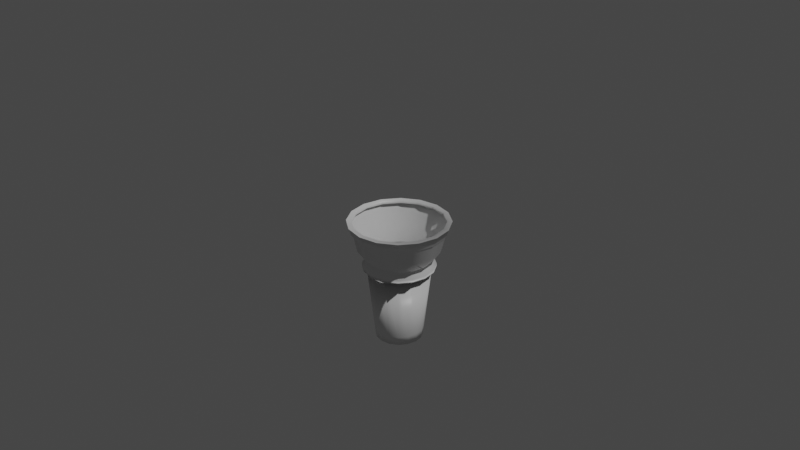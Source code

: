 # Source: 20220105_ice_cream_0001.blend  (saved by Blender 3.0.21; exported with 4.5.12 LTS)
import bpy
from mathutils import Matrix  # noqa: F401  (used for matrix-valued properties, if any)

bpy.ops.wm.read_factory_settings(use_empty=True)
scene = bpy.context.scene
scene.name = 'Scene'

# ---- collections
col_collection = bpy.data.collections.new('Collection'); scene.collection.children.link(col_collection)

# ---- materials (node trees are filled in below, after node groups)
mat_material = bpy.data.materials.new('Material')
mat_material.alpha_threshold = 0.0
mat_material.use_transparent_shadow = False
mat_material.line_color = (0.0, 0.0, 0.0, 1.0)

# ---- material node trees
mat_material.use_nodes = True; mat_material.node_tree.nodes.clear()
_N = mat_material.node_tree.nodes; _L = mat_material.node_tree.links
n0 = _N.new('ShaderNodeOutputMaterial'); n0.name = 'Material Output'; n0.location = (300, 300)
n1 = _N.new('ShaderNodeBsdfPrincipled'); n1.name = 'Principled BSDF'; n1.location = (10, 300)
n1.distribution = 'GGX'
n1.subsurface_method = 'BURLEY'
n1.inputs[2].default_value = 0.4
n1.inputs[3].default_value = 1.45
n1.inputs[27].default_value = (0.0, 0.0, 0.0, 1.0)
n1.inputs[28].default_value = 1.0
_L.new(n1.outputs[0], n0.inputs[0])
n0.is_active_output = True

# ---- world
world_world = bpy.data.worlds.new('World'); scene.world = world_world
world_world.use_nodes = True; world_world.node_tree.nodes.clear()
_N = world_world.node_tree.nodes; _L = world_world.node_tree.links
n0 = _N.new('ShaderNodeOutputWorld'); n0.name = 'World Output'; n0.location = (300, 300)
n1 = _N.new('ShaderNodeBackground'); n1.name = 'Background'; n1.location = (10, 300)
n1.inputs[0].default_value = (0.05088, 0.05088, 0.05088, 1.0)
_L.new(n1.outputs[0], n0.inputs[0])
n0.is_active_output = True
world_world.color = (0.05088, 0.05088, 0.05088)
world_world.use_sun_shadow = False
world_world.sun_shadow_jitter_overblur = 0.0

# ---- cameras
cam_camera = bpy.data.cameras.new('Camera')
cam_camera.clip_end = 100.0
cam_camera.ortho_scale = 7.314

# ---- lights
light_light = bpy.data.lights.new('Light', 'POINT')
light_light.transmission_factor = 0.0
light_light.energy = 1000.0
light_light.shadow_soft_size = 0.1
light_light.shadow_maximum_resolution = 0.006
light_light.use_absolute_resolution = True

# ---- meshes
me_cube = bpy.data.meshes.new('Cube')
me_cube.from_pydata([(3.98e-19, 0.2514, -1.349), (0.0, 0.4514, -0.2988), (3.184e-17, 0.3516, -0.4329), (0.0, 0.5414, -0.02129), (0.0, 0.4866, -0.02129), (0.0, 0.0, -1.351), (0.0, 0.4866, -0.05355), (5.091e-18, 0.4859, -0.1371), (-7.961e-19, 0.3371, -0.5799), (3.184e-17, 0.3516, -0.456), (2.09e-17, 0.3867, -0.5053), (2.09e-17, 0.3867, -0.5352), (-1.428e-18, 0.5142, -0.09709), (2.488e-19, 0.2621, -1.253)], [(13, 0), (1, 2), (4, 6), (7, 1), (3, 4), (0, 5), (12, 7), (2, 9), (9, 10), (10, 11), (8, 11), (3, 12), (8, 13)], [])
_uv = me_cube.uv_layers.new(name='UVMap')
_uv.uv.foreach_set('vector', [])
me_cube.materials.append(mat_material)
me_cube.use_remesh_preserve_volume = False
me_cube.use_remesh_preserve_attributes = False
me_cube.use_mirror_vertex_groups = False
me_cube.update()

# ---- curves / text
cu_spiral = bpy.data.curves.new('Spiral', 'CURVE')
cu_spiral.dimensions = '3D'
_sp = cu_spiral.splines.new('POLY'); _sp.points.add(37)
_sp.points.foreach_set('co', [0.43, 0.0, 0.0, 0.0, 0.3637, 0.21, 0.036, 0.0, 0.205, 0.3551, 0.072, 0.0, 2.449e-17, 0.4, 0.108, 0.0, -0.195, 0.3377, 0.144, 0.0, -0.3291, 0.19, 0.18, 0.0, -0.37, 2.096e-16, 0.216, 0.0, -0.3118, -0.18, 0.252, 0.0, -0.175, -0.3031, 0.288, 0.0, -6.246e-17, -0.34, 0.324, 0.0, 0.165, -0.2858, 0.36, 0.0, 0.2771, -0.16, 0.396, 0.0, 0.31, 1.994e-16, 0.432, 0.0, 0.2598, 0.15, 0.468, 0.0, 0.145, 0.2511, 0.504, 0.0, -4.117e-16, 0.28, 0.54, 0.0, -0.135, 0.2338, 0.576, 0.0, -0.2252, 0.13, 0.612, 0.0, -0.25, 9.185e-17, 0.648, 0.0, -0.2078, -0.12, 0.684, 0.0, -0.115, -0.1992, 0.72, 0.0, -4.851e-16, -0.22, 0.756, 0.0, 0.105, -0.1819, 0.792, 0.0, 0.1732, -0.1, 0.828, 0.0, 0.19, -7.681e-16, 0.864, 0.0, 0.1559, 0.09, 0.9, 0.0, 0.085, 0.1472, 0.936, 0.0, 9.408e-16, 0.16, 0.972, 0.0, -0.075, 0.1299, 1.008, 0.0, -0.1212, 0.07, 1.044, 0.0, -0.13, 1.003e-15, 1.08, 0.0, -0.1039, -0.06, 1.116, 0.0, -0.055, -0.09526, 1.152, 0.0, -9.555e-16, -0.1, 1.188, 0.0, 0.045, -0.07794, 1.224, 0.0, 0.06928, -0.04, 1.26, 0.0, 0.07, -7.975e-16, 1.296, 0.0, 0.05196, 0.03, 1.332, 0.0])
_sp.use_endpoint_u = True
cu_spiral.use_path = True
cu_spiral.fill_mode = 'FULL'

# ---- objects
ob_cube = bpy.data.objects.new('Cube', me_cube)
ob_light = bpy.data.objects.new('Light', light_light)
ob_camera = bpy.data.objects.new('Camera', cam_camera)
ob_empty = bpy.data.objects.new('Empty', None)
ob_spiral = bpy.data.objects.new('Spiral', cu_spiral)

# ---- transforms, parenting, visibility, modifiers, constraints
ob_cube.location = (0.0, 0.0, 0.0)
ob_cube.lock_rotations_4d = False
ob_cube.empty_display_type = 'ARROWS'
ob_cube.lineart.crease_threshold = 0.0
_m = ob_cube.modifiers.new('Screw', 'SCREW')
ob_light.location = (4.076, 1.005, 5.904)
ob_light.rotation_euler = (0.6503, 0.05522, 1.866)
ob_light.lock_rotations_4d = False
ob_light.empty_display_type = 'ARROWS'
ob_light.color = (0.0, 0.0, 0.0, 0.0)
ob_light.lineart.crease_threshold = 0.0
ob_camera.location = (7.359, -6.926, 4.958)
ob_camera.rotation_euler = (1.109, 0.0, 0.8149)
ob_camera.lock_rotations_4d = False
ob_camera.empty_display_type = 'ARROWS'
ob_camera.color = (0.0, 0.0, 0.0, 0.0)
ob_camera.display_type = 'WIRE'
ob_camera.lineart.crease_threshold = 0.0
ob_empty.location = (0.0, 0.0, 0.0)
ob_empty.rotation_euler = (1.571, -0.0, 1.571)
ob_empty.empty_display_type = 'IMAGE'
ob_empty.empty_display_size = 5.0
ob_empty.lineart.crease_threshold = 0.0
ob_spiral.location = (0.0, 0.0, 0.0)

# ---- collection membership
col_collection.objects.link(ob_cube)
col_collection.objects.link(ob_light)
col_collection.objects.link(ob_camera)
col_collection.objects.link(ob_empty)
col_collection.objects.link(ob_spiral)

# ---- scene / render settings (as saved in the file)
scene.camera = ob_camera
scene.frame_start = 1; scene.frame_end = 250; scene.frame_set(1)
scene.render.engine = 'BLENDER_EEVEE_NEXT'
scene.cycles.use_denoising = False
scene.cycles.samples = 128
scene.cycles.sampling_pattern = 'TABULATED_SOBOL'
scene.cycles.use_adaptive_sampling = False
scene.cycles.use_light_tree = False
scene.view_settings.view_transform = 'Filmic'
bpy.context.view_layer.update()
